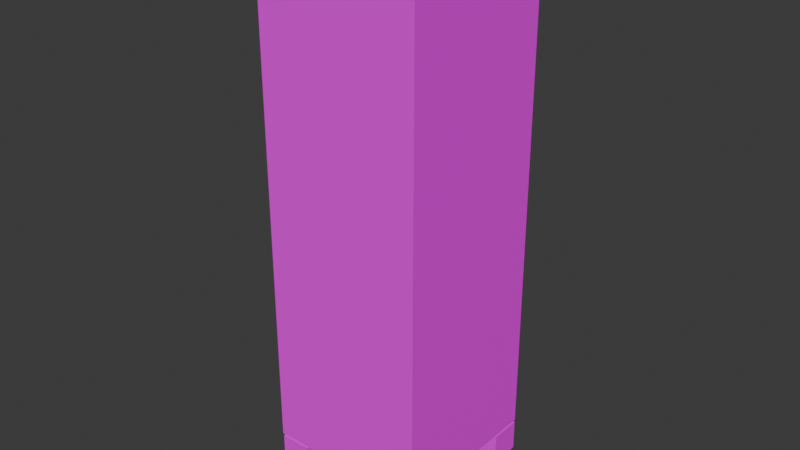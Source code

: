 # Source: kaijuArms.blend  (saved by Blender 4.5.91; exported with 4.5.12 LTS)
import bpy
from mathutils import Matrix  # noqa: F401  (used for matrix-valued properties, if any)

bpy.ops.wm.read_factory_settings(use_empty=True)
scene = bpy.context.scene
scene.name = 'Scene'

# ---- collections
col_collection = bpy.data.collections.new('Collection'); scene.collection.children.link(col_collection)

# ---- images (referenced by path relative to the original .blend; pixels are not part of the script)
import os
ASSET_DIR = os.environ.get("B2B_ASSET_DIR", "")  # directory of the original .blend (textures are referenced by path, not embedded)
HERE = os.path.dirname(os.path.abspath(__file__))  # packed textures are extracted next to this script under _unpacked/

def load_image(name, relpath, width, height, colorspace="sRGB"):
    """Load a texture the original file referenced (path relative to the .blend, or extracted next to this script)."""
    p = next((c for c in (os.path.join(HERE, relpath), os.path.join(ASSET_DIR, relpath)) if relpath and os.path.exists(c)), "")
    if p:
        img = bpy.data.images.load(p, check_existing=True)
        img.name = name
    else:  # same state as the original file: an image datablock whose file is absent (Cycles renders it pink)
        img = bpy.data.images.new(name, width, height)
        img.source = "FILE"
        img.filepath = "//" + (relpath or name)
    img.colorspace_settings.name = colorspace
    return img
img_kaijuarms = load_image('kaijuArms', 'kaijuArms.png', 1024, 1024, 'sRGB')

# ---- materials (node trees are filled in below, after node groups)
mat_material = bpy.data.materials.new('Material')
mat_material.alpha_threshold = 0.0
mat_material.roughness = 0.5
mat_material.line_color = (0.0, 0.0, 0.0, 1.0)

# ---- material node trees
mat_material.use_nodes = True; mat_material.node_tree.nodes.clear()
_N = mat_material.node_tree.nodes; _L = mat_material.node_tree.links
n0 = _N.new('ShaderNodeOutputMaterial'); n0.name = 'Material Output'; n0.location = (200, 100)
n1 = _N.new('ShaderNodeBsdfPrincipled'); n1.name = 'Principled BSDF'; n1.location = (-200, 100)
n1.inputs[3].default_value = 1.45
n2 = _N.new('ShaderNodeTexImage'); n2.name = 'Image Texture'; n2.location = (-490, 75)
n2.image = img_kaijuarms
_L.new(n1.outputs[0], n0.inputs[0])
_L.new(n2.outputs[0], n1.inputs[0])
n0.is_active_output = True

# ---- world
world_world = bpy.data.worlds.new('World'); scene.world = world_world
world_world.use_nodes = True; world_world.node_tree.nodes.clear()
_N = world_world.node_tree.nodes; _L = world_world.node_tree.links
n0 = _N.new('ShaderNodeOutputWorld'); n0.name = 'World Output'; n0.location = (200, 100)
n1 = _N.new('ShaderNodeBackground'); n1.name = 'Background'; n1.location = (-200, 100)
n1.inputs[0].default_value = (0.05088, 0.05088, 0.05088, 1.0)
_L.new(n1.outputs[0], n0.inputs[0])
n0.is_active_output = True
world_world.color = (0.05088, 0.05088, 0.05088)
world_world.sun_shadow_jitter_overblur = 0.0

# ---- meshes
me_cube = bpy.data.meshes.new('Cube')
me_cube.from_pydata([(1.0, 1.0, 1.0), (1.0, 1.0, -1.0), (1.0, -1.0, 1.0), (1.0, -1.0, -1.0), (-1.0, 1.0, 1.0), (-1.0, 1.0, -1.0), (-1.0, -1.0, 1.0), (-1.0, -1.0, -1.0), (0.6109, -0.9997, -1.009), (0.9999, -0.9997, -1.009), (0.6109, -0.6107, -1.009), (0.9999, -0.6107, -1.009), (0.6109, -0.9997, -1.239), (0.9999, -0.9997, -1.133), (0.6109, -0.6107, -1.239), (0.9999, -0.6107, -1.133), (0.9999, 0.2049, -1.133), (0.6109, 0.2049, -1.239), (0.9999, -0.1841, -1.133), (0.6109, -0.1841, -1.239), (0.9999, 0.2049, -1.009), (0.6109, 0.2049, -1.009), (0.9999, -0.1841, -1.009), (0.6109, -0.1841, -1.009), (0.6109, 0.6104, -1.009), (0.9999, 0.6104, -1.009), (0.6109, 0.9994, -1.009), (0.9999, 0.9994, -1.009), (0.6109, 0.6104, -1.239), (0.9999, 0.6104, -1.133), (0.6109, 0.9994, -1.239), (0.9999, 0.9994, -1.133), (-0.599, 0.9994, -1.009), (-0.988, 0.9994, -1.009), (-0.599, 0.6104, -1.009), (-0.988, 0.6104, -1.009), (-0.599, 0.9994, -1.239), (-0.988, 0.9994, -1.133), (-0.599, 0.6104, -1.239), (-0.988, 0.6104, -1.133), (-0.599, -0.6107, -1.009), (-0.988, -0.6107, -1.009), (-0.599, -0.9997, -1.009), (-0.988, -0.9997, -1.009), (-0.599, -0.6107, -1.239), (-0.988, -0.6107, -1.133), (-0.599, -0.9997, -1.239), (-0.988, -0.9997, -1.133)], [], [(0, 4, 6, 2), (3, 2, 6, 7), (7, 6, 4, 5), (5, 1, 3, 7), (1, 0, 2, 3), (5, 4, 0, 1), (8, 9, 11, 10), (10, 11, 15, 14), (14, 15, 13, 12), (12, 13, 9, 8), (10, 14, 12, 8), (15, 11, 9, 13), (16, 20, 22, 18), (21, 17, 19, 23), (19, 18, 22, 23), (17, 16, 18, 19), (21, 20, 16, 17), (23, 22, 20, 21), (24, 25, 27, 26), (26, 27, 31, 30), (30, 31, 29, 28), (28, 29, 25, 24), (26, 30, 28, 24), (31, 27, 25, 29), (32, 33, 35, 34), (34, 35, 39, 38), (38, 39, 37, 36), (36, 37, 33, 32), (34, 38, 36, 32), (39, 35, 33, 37), (40, 41, 43, 42), (42, 43, 47, 46), (46, 47, 45, 44), (44, 45, 41, 40), (42, 46, 44, 40), (47, 43, 41, 45)])
_uv = me_cube.uv_layers.new(name='UVMap')
_uv.uv.foreach_set('vector', [0.1696, 0.05925, 0.1696, 0.1696, 0.05925, 0.1696, 0.05925, 0.05925, 0.1696, 0.3984, 0.05925, 0.3984, 0.05925, 0.2881, 0.1696, 0.2881, 0.3984, 0.1696, 0.2881, 0.1696, 0.2881, 0.05925, 0.3984, 0.05925, 0.3983, 0.6273, 0.2881, 0.6273, 0.2881, 0.5169, 0.3983, 0.5169, 0.3984, 0.3984, 0.2881, 0.3984, 0.2881, 0.2881, 0.3984, 0.2881, 0.1696, 0.6273, 0.05925, 0.6273, 0.05925, 0.5169, 0.1696, 0.5169, 0.5169, 0.5013, 0.5169, 0.4799, 0.5384, 0.4799, 0.5384, 0.5013, 0.1904, 0.9072, 0.1904, 0.8857, 0.1973, 0.8857, 0.2031, 0.9072, 0.5169, 0.08095, 0.5169, 0.05925, 0.5384, 0.05925, 0.5384, 0.08095, 0.3513, 0.7458, 0.3455, 0.7672, 0.3386, 0.7672, 0.3386, 0.7458, 0.4698, 0.7458, 0.4825, 0.7458, 0.4825, 0.7672, 0.4698, 0.7672, 0.9349, 0.2207, 0.9281, 0.2207, 0.9281, 0.1992, 0.9349, 0.1992, 0.9349, 0.3606, 0.9281, 0.3606, 0.9281, 0.3392, 0.9349, 0.3392, 0.3216, 0.8857, 0.3343, 0.8857, 0.3343, 0.9072, 0.3216, 0.9072, 0.6137, 0.7458, 0.6079, 0.7672, 0.601, 0.7672, 0.601, 0.7458, 0.5169, 0.2212, 0.5169, 0.1995, 0.5384, 0.1995, 0.5384, 0.2212, 0.4528, 0.9072, 0.4528, 0.8857, 0.4597, 0.8857, 0.4655, 0.9072, 0.6569, 0.08071, 0.6569, 0.05925, 0.6784, 0.05925, 0.6784, 0.08071, 0.6569, 0.2207, 0.6569, 0.1992, 0.6784, 0.1992, 0.6784, 0.2207, 0.584, 0.9072, 0.584, 0.8857, 0.5909, 0.8857, 0.5967, 0.9072, 0.5169, 0.3614, 0.5169, 0.3397, 0.5384, 0.3397, 0.5384, 0.3614, 0.8096, 0.05925, 0.8037, 0.08071, 0.7969, 0.08071, 0.7969, 0.05925, 0.7969, 0.1992, 0.8096, 0.1992, 0.8096, 0.2207, 0.7969, 0.2207, 0.9349, 0.5006, 0.9281, 0.5006, 0.9281, 0.4791, 0.9349, 0.4791, 0.6784, 0.3392, 0.6784, 0.3606, 0.6569, 0.3606, 0.6569, 0.3392, 0.7152, 0.9072, 0.7152, 0.8857, 0.7221, 0.8857, 0.7279, 0.9072, 0.1989, 0.7458, 0.2201, 0.7458, 0.2201, 0.7672, 0.1989, 0.7672, 0.8096, 0.3392, 0.8037, 0.3606, 0.7969, 0.3606, 0.7969, 0.3392, 0.7969, 0.4791, 0.8096, 0.4791, 0.8096, 0.5006, 0.7969, 0.5006, 0.9349, 0.6406, 0.9281, 0.6406, 0.9281, 0.6191, 0.9349, 0.6191, 0.6784, 0.4791, 0.6784, 0.5006, 0.6569, 0.5006, 0.6569, 0.4791, 0.9281, 0.08071, 0.9281, 0.05925, 0.9349, 0.05925, 0.9408, 0.08071, 0.05925, 0.7458, 0.08043, 0.7458, 0.08043, 0.7672, 0.05925, 0.7672, 0.8096, 0.6191, 0.8037, 0.6406, 0.7969, 0.6406, 0.7969, 0.6191, 0.05925, 0.8857, 0.07194, 0.8857, 0.07194, 0.9072, 0.05925, 0.9072, 0.9349, 0.7805, 0.9281, 0.7805, 0.9281, 0.7591, 0.9349, 0.7591])
me_cube.materials.append(mat_material)
me_cube.use_mirror_vertex_groups = False
me_cube.update()

# ---- objects
ob_arm = bpy.data.objects.new('arm', me_cube)

# ---- transforms, parenting, visibility, modifiers, constraints
ob_arm.location = (0.0, 0.0, 0.0)
ob_arm.scale = (0.7557, 0.7557, 2.364)
ob_arm.lock_rotations_4d = False
ob_arm.empty_display_type = 'ARROWS'
ob_arm.lineart.crease_threshold = 0.0

# ---- collection membership
col_collection.objects.link(ob_arm)

# ---- scene / render settings (as saved in the file)
scene.frame_start = 1; scene.frame_end = 250; scene.frame_set(1)
scene.render.engine = 'BLENDER_EEVEE_NEXT'
bpy.context.view_layer.update()

# ---- added for rendering (the .blend has no active camera and no usable light): camera, sun
cam_auto = bpy.data.cameras.new('AutoCamera')
cam_auto.lens = 50.0
cam_auto.sensor_width = 36.0
cam_auto.clip_end = 1000.0
ob_auto_camera = bpy.data.objects.new('AutoCamera', cam_auto)
scene.collection.objects.link(ob_auto_camera)
ob_auto_camera.location = (5.28143, -6.33772, 3.94262)
ob_auto_camera.rotation_euler = (1.09748, -7.21219e-08, 0.694738)
scene.camera = ob_auto_camera
light_auto_sun = bpy.data.lights.new('AutoSun', 'SUN')
light_auto_sun.energy = 3.0
light_auto_sun.angle = 0.0523599
ob_auto_sun = bpy.data.objects.new('AutoSun', light_auto_sun)
scene.collection.objects.link(ob_auto_sun)
ob_auto_sun.rotation_euler = (0.872665, 0.174533, 0.523599)
bpy.context.view_layer.update()
